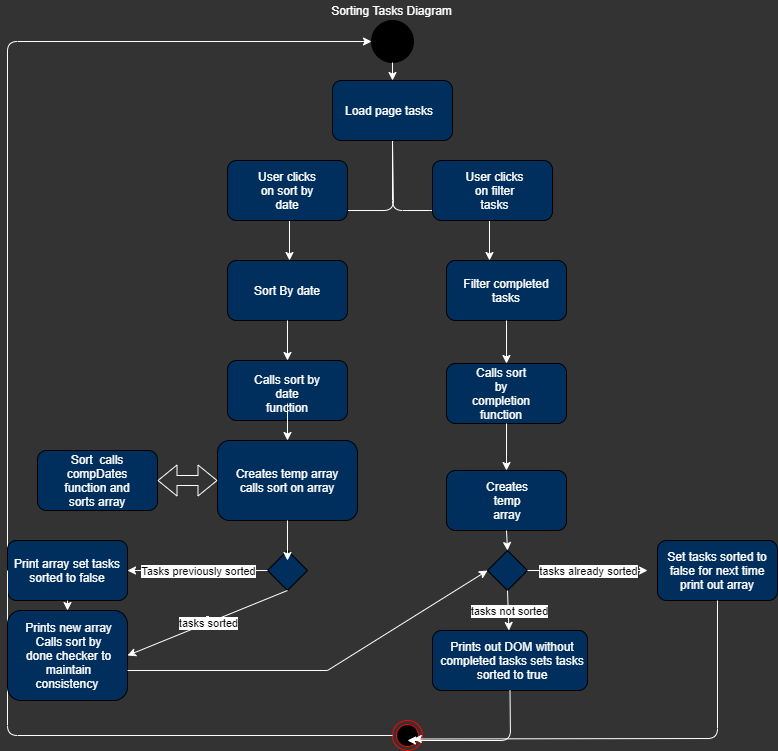

The diagram above was exported from draw.io. Its source (the exported page's mxGraphModel, read from the mxfile embedded in the PNG):
<mxGraphModel dx="1462" dy="804" grid="1" gridSize="10" guides="1" tooltips="1" connect="1" arrows="1" fold="1" page="1" pageScale="1" pageWidth="1169" pageHeight="826" background="#333333" math="0" shadow="0">
  <root>
    <mxCell id="0" />
    <mxCell id="1" parent="0" />
    <mxCell id="U_Hzu2tCzC7uq0dhtbOa-42" value="" style="ellipse;whiteSpace=wrap;html=1;aspect=fixed;fillColor=#000000;" parent="1" vertex="1">
      <mxGeometry x="564" y="30" width="42" height="42" as="geometry" />
    </mxCell>
    <mxCell id="U_Hzu2tCzC7uq0dhtbOa-43" value="" style="endArrow=classic;html=1;exitX=0.5;exitY=1;exitDx=0;exitDy=0;strokeColor=#FFFFFF;" parent="1" source="U_Hzu2tCzC7uq0dhtbOa-46" edge="1">
      <mxGeometry width="50" height="50" relative="1" as="geometry">
        <mxPoint x="586" y="170" as="sourcePoint" />
        <mxPoint x="482" y="270" as="targetPoint" />
        <Array as="points">
          <mxPoint x="586" y="220" />
          <mxPoint x="482" y="220" />
        </Array>
      </mxGeometry>
    </mxCell>
    <mxCell id="U_Hzu2tCzC7uq0dhtbOa-44" value="&lt;font color=&quot;#ffffff&quot;&gt;Sorting Tasks Diagram&lt;/font&gt;" style="text;html=1;strokeColor=none;fillColor=none;align=center;verticalAlign=middle;whiteSpace=wrap;rounded=0;" parent="1" vertex="1">
      <mxGeometry x="503" y="10" width="163" height="20" as="geometry" />
    </mxCell>
    <mxCell id="U_Hzu2tCzC7uq0dhtbOa-45" value="" style="endArrow=classic;html=1;exitX=0.5;exitY=1;exitDx=0;exitDy=0;strokeColor=#FFFFFF;" parent="1" source="U_Hzu2tCzC7uq0dhtbOa-46" edge="1">
      <mxGeometry width="50" height="50" relative="1" as="geometry">
        <mxPoint x="588.5324884044808" y="171.94400819457223" as="sourcePoint" />
        <mxPoint x="682" y="270" as="targetPoint" />
        <Array as="points">
          <mxPoint x="585" y="220" />
          <mxPoint x="632" y="220" />
          <mxPoint x="682" y="220" />
        </Array>
      </mxGeometry>
    </mxCell>
    <mxCell id="U_Hzu2tCzC7uq0dhtbOa-46" value="" style="rounded=1;whiteSpace=wrap;html=1;fillColor=#002E5D;" parent="1" vertex="1">
      <mxGeometry x="525" y="90" width="120" height="60" as="geometry" />
    </mxCell>
    <mxCell id="U_Hzu2tCzC7uq0dhtbOa-47" value="&lt;font color=&quot;#ffffff&quot;&gt;Load page tasks&lt;/font&gt;" style="text;html=1;strokeColor=none;fillColor=none;align=center;verticalAlign=middle;whiteSpace=wrap;rounded=0;" parent="1" vertex="1">
      <mxGeometry x="525" y="110" width="114" height="20" as="geometry" />
    </mxCell>
    <mxCell id="U_Hzu2tCzC7uq0dhtbOa-52" value="" style="endArrow=classic;html=1;entryX=0.5;entryY=0;entryDx=0;entryDy=0;exitX=0.5;exitY=1;exitDx=0;exitDy=0;strokeColor=#FFFFFF;" parent="1" source="U_Hzu2tCzC7uq0dhtbOa-42" target="U_Hzu2tCzC7uq0dhtbOa-46" edge="1">
      <mxGeometry width="50" height="50" relative="1" as="geometry">
        <mxPoint x="580" y="80" as="sourcePoint" />
        <mxPoint x="610" y="70" as="targetPoint" />
      </mxGeometry>
    </mxCell>
    <mxCell id="U_Hzu2tCzC7uq0dhtbOa-53" value="" style="rounded=1;whiteSpace=wrap;html=1;fillColor=#002E5D;" parent="1" vertex="1">
      <mxGeometry x="420" y="270" width="120" height="60" as="geometry" />
    </mxCell>
    <mxCell id="U_Hzu2tCzC7uq0dhtbOa-54" value="" style="rounded=1;whiteSpace=wrap;html=1;fillColor=#002E5D;" parent="1" vertex="1">
      <mxGeometry x="639" y="270" width="120" height="60" as="geometry" />
    </mxCell>
    <mxCell id="U_Hzu2tCzC7uq0dhtbOa-58" value="" style="edgeStyle=orthogonalEdgeStyle;rounded=0;orthogonalLoop=1;jettySize=auto;html=1;strokeColor=#FFFFFF;" parent="1" target="U_Hzu2tCzC7uq0dhtbOa-57" edge="1">
      <mxGeometry relative="1" as="geometry">
        <mxPoint x="480" y="330" as="sourcePoint" />
      </mxGeometry>
    </mxCell>
    <mxCell id="U_Hzu2tCzC7uq0dhtbOa-55" value="&lt;font color=&quot;#ffffff&quot;&gt;Sort By date&lt;/font&gt;" style="text;html=1;strokeColor=none;fillColor=none;align=center;verticalAlign=middle;whiteSpace=wrap;rounded=0;" parent="1" vertex="1">
      <mxGeometry x="435" y="290" width="90" height="20" as="geometry" />
    </mxCell>
    <mxCell id="U_Hzu2tCzC7uq0dhtbOa-70" value="" style="edgeStyle=orthogonalEdgeStyle;rounded=0;orthogonalLoop=1;jettySize=auto;html=1;strokeColor=#FFFFFF;entryX=0.5;entryY=0;entryDx=0;entryDy=0;exitX=0.5;exitY=1;exitDx=0;exitDy=0;" parent="1" source="U_Hzu2tCzC7uq0dhtbOa-54" target="U_Hzu2tCzC7uq0dhtbOa-68" edge="1">
      <mxGeometry relative="1" as="geometry" />
    </mxCell>
    <mxCell id="U_Hzu2tCzC7uq0dhtbOa-56" value="&lt;font color=&quot;#ffffff&quot;&gt;Filter completed tasks&lt;/font&gt;" style="text;html=1;strokeColor=none;fillColor=none;align=center;verticalAlign=middle;whiteSpace=wrap;rounded=0;" parent="1" vertex="1">
      <mxGeometry x="644" y="290" width="110" height="20" as="geometry" />
    </mxCell>
    <mxCell id="U_Hzu2tCzC7uq0dhtbOa-57" value="" style="rounded=1;whiteSpace=wrap;html=1;fillColor=#002E5D;" parent="1" vertex="1">
      <mxGeometry x="420" y="370" width="120" height="60" as="geometry" />
    </mxCell>
    <mxCell id="U_Hzu2tCzC7uq0dhtbOa-61" value="" style="edgeStyle=orthogonalEdgeStyle;rounded=0;orthogonalLoop=1;jettySize=auto;html=1;strokeColor=#FFFFFF;" parent="1" source="U_Hzu2tCzC7uq0dhtbOa-59" target="U_Hzu2tCzC7uq0dhtbOa-60" edge="1">
      <mxGeometry relative="1" as="geometry" />
    </mxCell>
    <mxCell id="U_Hzu2tCzC7uq0dhtbOa-59" value="&lt;font color=&quot;#ffffff&quot;&gt;Calls sort by date function&lt;/font&gt;" style="text;html=1;strokeColor=none;fillColor=none;align=center;verticalAlign=middle;whiteSpace=wrap;rounded=0;" parent="1" vertex="1">
      <mxGeometry x="445" y="393" width="70" height="20" as="geometry" />
    </mxCell>
    <mxCell id="U_Hzu2tCzC7uq0dhtbOa-60" value="" style="rounded=1;whiteSpace=wrap;html=1;fillColor=#002E5D;" parent="1" vertex="1">
      <mxGeometry x="410" y="450" width="140" height="80" as="geometry" />
    </mxCell>
    <mxCell id="U_Hzu2tCzC7uq0dhtbOa-62" value="&lt;font color=&quot;#ffffff&quot;&gt;Creates temp array calls sort on array&lt;br&gt;&lt;/font&gt;" style="text;html=1;strokeColor=none;fillColor=none;align=center;verticalAlign=middle;whiteSpace=wrap;rounded=0;" parent="1" vertex="1">
      <mxGeometry x="415" y="480" width="130" height="20" as="geometry" />
    </mxCell>
    <mxCell id="U_Hzu2tCzC7uq0dhtbOa-63" value="" style="rounded=1;whiteSpace=wrap;html=1;fillColor=#002E5D;" parent="1" vertex="1">
      <mxGeometry x="230" y="460" width="120" height="60" as="geometry" />
    </mxCell>
    <mxCell id="U_Hzu2tCzC7uq0dhtbOa-64" value="" style="shape=flexArrow;endArrow=classic;startArrow=classic;html=1;strokeColor=#FFFFFF;exitX=1;exitY=0.5;exitDx=0;exitDy=0;" parent="1" source="U_Hzu2tCzC7uq0dhtbOa-63" edge="1">
      <mxGeometry width="100" height="100" relative="1" as="geometry">
        <mxPoint x="370" y="590" as="sourcePoint" />
        <mxPoint x="410" y="490" as="targetPoint" />
      </mxGeometry>
    </mxCell>
    <mxCell id="U_Hzu2tCzC7uq0dhtbOa-65" value="&lt;font color=&quot;#ffffff&quot;&gt;Sort&amp;nbsp; calls compDates function&amp;nbsp;and sorts array&lt;/font&gt;" style="text;html=1;strokeColor=none;fillColor=none;align=center;verticalAlign=middle;whiteSpace=wrap;rounded=0;" parent="1" vertex="1">
      <mxGeometry x="270" y="480" width="40" height="20" as="geometry" />
    </mxCell>
    <mxCell id="U_Hzu2tCzC7uq0dhtbOa-66" value="" style="ellipse;html=1;shape=endState;fillColor=#000000;strokeColor=#ff0000;" parent="1" vertex="1">
      <mxGeometry x="585" y="730" width="30" height="30" as="geometry" />
    </mxCell>
    <mxCell id="U_Hzu2tCzC7uq0dhtbOa-68" value="" style="rounded=1;whiteSpace=wrap;html=1;fillColor=#002E5D;" parent="1" vertex="1">
      <mxGeometry x="639" y="373" width="120" height="60" as="geometry" />
    </mxCell>
    <mxCell id="U_Hzu2tCzC7uq0dhtbOa-69" value="&lt;font color=&quot;#ffffff&quot;&gt;Calls sort by completion function&lt;/font&gt;" style="text;html=1;strokeColor=none;fillColor=none;align=center;verticalAlign=middle;whiteSpace=wrap;rounded=0;" parent="1" vertex="1">
      <mxGeometry x="674" y="393" width="40" height="20" as="geometry" />
    </mxCell>
    <mxCell id="U_Hzu2tCzC7uq0dhtbOa-71" value="" style="endArrow=classic;html=1;strokeColor=#FFFFFF;exitX=0;exitY=0.5;exitDx=0;exitDy=0;entryX=0;entryY=0.5;entryDx=0;entryDy=0;startArrow=none;" parent="1" source="U_Hzu2tCzC7uq0dhtbOa-94" target="U_Hzu2tCzC7uq0dhtbOa-42" edge="1">
      <mxGeometry width="50" height="50" relative="1" as="geometry">
        <mxPoint x="420" y="780" as="sourcePoint" />
        <mxPoint x="200" y="50" as="targetPoint" />
        <Array as="points">
          <mxPoint x="200" y="51" />
        </Array>
      </mxGeometry>
    </mxCell>
    <mxCell id="U_Hzu2tCzC7uq0dhtbOa-72" value="" style="rounded=1;whiteSpace=wrap;html=1;fillColor=#002E5D;" parent="1" vertex="1">
      <mxGeometry x="639" y="480" width="120" height="60" as="geometry" />
    </mxCell>
    <mxCell id="U_Hzu2tCzC7uq0dhtbOa-73" value="&lt;font color=&quot;#ffffff&quot;&gt;Creates temp array&lt;/font&gt;" style="text;html=1;strokeColor=none;fillColor=none;align=center;verticalAlign=middle;whiteSpace=wrap;rounded=0;" parent="1" vertex="1">
      <mxGeometry x="680" y="500" width="40" height="20" as="geometry" />
    </mxCell>
    <mxCell id="U_Hzu2tCzC7uq0dhtbOa-74" value="" style="rhombus;whiteSpace=wrap;html=1;fillColor=#002E5D;" parent="1" vertex="1">
      <mxGeometry x="680" y="560" width="40" height="40" as="geometry" />
    </mxCell>
    <mxCell id="U_Hzu2tCzC7uq0dhtbOa-75" value="" style="endArrow=classic;html=1;strokeColor=#FFFFFF;exitX=0.5;exitY=1;exitDx=0;exitDy=0;entryX=0.5;entryY=0;entryDx=0;entryDy=0;" parent="1" source="U_Hzu2tCzC7uq0dhtbOa-72" target="U_Hzu2tCzC7uq0dhtbOa-74" edge="1">
      <mxGeometry width="50" height="50" relative="1" as="geometry">
        <mxPoint x="740" y="600" as="sourcePoint" />
        <mxPoint x="790" y="550" as="targetPoint" />
      </mxGeometry>
    </mxCell>
    <mxCell id="U_Hzu2tCzC7uq0dhtbOa-77" value="" style="rounded=1;whiteSpace=wrap;html=1;fillColor=#002E5D;" parent="1" vertex="1">
      <mxGeometry x="850" y="550" width="120" height="60" as="geometry" />
    </mxCell>
    <mxCell id="U_Hzu2tCzC7uq0dhtbOa-78" value="&lt;font color=&quot;#ffffff&quot;&gt;Set tasks&amp;nbsp;sorted to false for next time print out array&lt;/font&gt;" style="text;html=1;strokeColor=none;fillColor=none;align=center;verticalAlign=middle;whiteSpace=wrap;rounded=0;" parent="1" vertex="1">
      <mxGeometry x="850" y="570" width="120" height="20" as="geometry" />
    </mxCell>
    <mxCell id="U_Hzu2tCzC7uq0dhtbOa-79" value="" style="endArrow=classic;html=1;strokeColor=#FFFFFF;exitX=1;exitY=0.5;exitDx=0;exitDy=0;metaEdit=0;" parent="1" source="U_Hzu2tCzC7uq0dhtbOa-74" edge="1">
      <mxGeometry relative="1" as="geometry">
        <mxPoint x="730" y="580" as="sourcePoint" />
        <mxPoint x="840" y="580" as="targetPoint" />
        <Array as="points">
          <mxPoint x="780" y="580" />
        </Array>
      </mxGeometry>
    </mxCell>
    <mxCell id="U_Hzu2tCzC7uq0dhtbOa-80" value="tasks already sorted" style="edgeLabel;resizable=0;html=1;align=center;verticalAlign=middle;" parent="U_Hzu2tCzC7uq0dhtbOa-79" connectable="0" vertex="1">
      <mxGeometry relative="1" as="geometry" />
    </mxCell>
    <mxCell id="U_Hzu2tCzC7uq0dhtbOa-81" value="" style="endArrow=classic;html=1;strokeColor=#FFFFFF;exitX=0.5;exitY=1;exitDx=0;exitDy=0;" parent="1" source="U_Hzu2tCzC7uq0dhtbOa-74" target="U_Hzu2tCzC7uq0dhtbOa-83" edge="1">
      <mxGeometry relative="1" as="geometry">
        <mxPoint x="690" y="630" as="sourcePoint" />
        <mxPoint x="700" y="670" as="targetPoint" />
      </mxGeometry>
    </mxCell>
    <mxCell id="U_Hzu2tCzC7uq0dhtbOa-82" value="tasks not sorted" style="edgeLabel;resizable=0;html=1;align=center;verticalAlign=middle;" parent="U_Hzu2tCzC7uq0dhtbOa-81" connectable="0" vertex="1">
      <mxGeometry relative="1" as="geometry" />
    </mxCell>
    <mxCell id="U_Hzu2tCzC7uq0dhtbOa-83" value="" style="rounded=1;whiteSpace=wrap;html=1;fillColor=#002E5D;" parent="1" vertex="1">
      <mxGeometry x="625" y="640" width="155" height="60" as="geometry" />
    </mxCell>
    <mxCell id="U_Hzu2tCzC7uq0dhtbOa-84" value="&lt;font color=&quot;#ffffff&quot;&gt;Prints out DOM without completed tasks sets tasks sorted to true&lt;/font&gt;" style="text;html=1;strokeColor=none;fillColor=none;align=center;verticalAlign=middle;whiteSpace=wrap;rounded=0;" parent="1" vertex="1">
      <mxGeometry x="630" y="660" width="150" height="20" as="geometry" />
    </mxCell>
    <mxCell id="U_Hzu2tCzC7uq0dhtbOa-86" value="" style="endArrow=classic;html=1;strokeColor=#FFFFFF;exitX=0.5;exitY=1;exitDx=0;exitDy=0;entryX=0.694;entryY=0.616;entryDx=0;entryDy=0;entryPerimeter=0;" parent="1" source="U_Hzu2tCzC7uq0dhtbOa-77" target="U_Hzu2tCzC7uq0dhtbOa-66" edge="1">
      <mxGeometry width="50" height="50" relative="1" as="geometry">
        <mxPoint x="910" y="750" as="sourcePoint" />
        <mxPoint x="960" y="700" as="targetPoint" />
        <Array as="points">
          <mxPoint x="910" y="748" />
        </Array>
      </mxGeometry>
    </mxCell>
    <mxCell id="U_Hzu2tCzC7uq0dhtbOa-87" value="" style="endArrow=classic;html=1;strokeColor=#FFFFFF;exitX=0.5;exitY=1;exitDx=0;exitDy=0;" parent="1" source="U_Hzu2tCzC7uq0dhtbOa-83" edge="1">
      <mxGeometry width="50" height="50" relative="1" as="geometry">
        <mxPoint x="690" y="770" as="sourcePoint" />
        <mxPoint x="600" y="750" as="targetPoint" />
        <Array as="points">
          <mxPoint x="703" y="750" />
        </Array>
      </mxGeometry>
    </mxCell>
    <mxCell id="U_Hzu2tCzC7uq0dhtbOa-88" value="" style="endArrow=classic;html=1;strokeColor=#FFFFFF;exitX=0.5;exitY=1;exitDx=0;exitDy=0;entryX=0.5;entryY=0;entryDx=0;entryDy=0;" parent="1" source="U_Hzu2tCzC7uq0dhtbOa-68" target="U_Hzu2tCzC7uq0dhtbOa-72" edge="1">
      <mxGeometry width="50" height="50" relative="1" as="geometry">
        <mxPoint x="780" y="490" as="sourcePoint" />
        <mxPoint x="830" y="440" as="targetPoint" />
      </mxGeometry>
    </mxCell>
    <mxCell id="U_Hzu2tCzC7uq0dhtbOa-90" value="" style="rhombus;whiteSpace=wrap;html=1;fillColor=#002E5D;" parent="1" vertex="1">
      <mxGeometry x="460" y="560" width="40" height="40" as="geometry" />
    </mxCell>
    <mxCell id="U_Hzu2tCzC7uq0dhtbOa-91" value="" style="endArrow=classic;html=1;strokeColor=#FFFFFF;exitX=0.5;exitY=1;exitDx=0;exitDy=0;" parent="1" source="U_Hzu2tCzC7uq0dhtbOa-60" edge="1">
      <mxGeometry width="50" height="50" relative="1" as="geometry">
        <mxPoint x="410" y="630" as="sourcePoint" />
        <mxPoint x="480" y="570" as="targetPoint" />
      </mxGeometry>
    </mxCell>
    <mxCell id="U_Hzu2tCzC7uq0dhtbOa-92" value="" style="endArrow=classic;html=1;strokeColor=#FFFFFF;exitX=0;exitY=0.5;exitDx=0;exitDy=0;" parent="1" source="U_Hzu2tCzC7uq0dhtbOa-90" edge="1">
      <mxGeometry relative="1" as="geometry">
        <mxPoint x="430" y="610" as="sourcePoint" />
        <mxPoint x="320" y="580" as="targetPoint" />
      </mxGeometry>
    </mxCell>
    <mxCell id="U_Hzu2tCzC7uq0dhtbOa-93" value="Tasks previously sorted" style="edgeLabel;resizable=0;html=1;align=center;verticalAlign=middle;" parent="U_Hzu2tCzC7uq0dhtbOa-92" connectable="0" vertex="1">
      <mxGeometry relative="1" as="geometry" />
    </mxCell>
    <mxCell id="U_Hzu2tCzC7uq0dhtbOa-94" value="" style="rounded=1;whiteSpace=wrap;html=1;fillColor=#002E5D;" parent="1" vertex="1">
      <mxGeometry x="200" y="550" width="120" height="60" as="geometry" />
    </mxCell>
    <mxCell id="U_Hzu2tCzC7uq0dhtbOa-95" value="" style="endArrow=none;html=1;strokeColor=#FFFFFF;exitX=0;exitY=0.5;exitDx=0;exitDy=0;entryX=0;entryY=0.5;entryDx=0;entryDy=0;" parent="1" source="U_Hzu2tCzC7uq0dhtbOa-66" target="U_Hzu2tCzC7uq0dhtbOa-94" edge="1">
      <mxGeometry width="50" height="50" relative="1" as="geometry">
        <mxPoint x="585.000000000013" y="744.9999999999998" as="sourcePoint" />
        <mxPoint x="564.0000000000091" y="51" as="targetPoint" />
        <Array as="points">
          <mxPoint x="200" y="745" />
        </Array>
      </mxGeometry>
    </mxCell>
    <mxCell id="U_Hzu2tCzC7uq0dhtbOa-96" value="&lt;font color=&quot;#ffffff&quot;&gt;Print array set tasks sorted to false&lt;/font&gt;" style="text;html=1;strokeColor=none;fillColor=none;align=center;verticalAlign=middle;whiteSpace=wrap;rounded=0;" parent="1" vertex="1">
      <mxGeometry x="205" y="570" width="110" height="20" as="geometry" />
    </mxCell>
    <mxCell id="U_Hzu2tCzC7uq0dhtbOa-97" value="" style="rounded=1;whiteSpace=wrap;html=1;fillColor=#002E5D;" parent="1" vertex="1">
      <mxGeometry x="200" y="620" width="120" height="90" as="geometry" />
    </mxCell>
    <mxCell id="U_Hzu2tCzC7uq0dhtbOa-98" value="&lt;font color=&quot;#ffffff&quot;&gt;Prints new array&lt;br&gt;Calls sort by done checker to maintain consistency&amp;nbsp;&lt;br&gt;&lt;/font&gt;" style="text;html=1;strokeColor=none;fillColor=none;align=center;verticalAlign=middle;whiteSpace=wrap;rounded=0;" parent="1" vertex="1">
      <mxGeometry x="213" y="655" width="97" height="20" as="geometry" />
    </mxCell>
    <mxCell id="U_Hzu2tCzC7uq0dhtbOa-99" value="t" style="endArrow=classic;html=1;strokeColor=#FFFFFF;exitX=0.5;exitY=1;exitDx=0;exitDy=0;entryX=1;entryY=0.5;entryDx=0;entryDy=0;" parent="1" source="U_Hzu2tCzC7uq0dhtbOa-90" target="U_Hzu2tCzC7uq0dhtbOa-97" edge="1">
      <mxGeometry relative="1" as="geometry">
        <mxPoint x="370" y="630" as="sourcePoint" />
        <mxPoint x="470" y="630" as="targetPoint" />
      </mxGeometry>
    </mxCell>
    <mxCell id="U_Hzu2tCzC7uq0dhtbOa-100" value="tasks sorted" style="edgeLabel;resizable=0;html=1;align=center;verticalAlign=middle;" parent="U_Hzu2tCzC7uq0dhtbOa-99" connectable="0" vertex="1">
      <mxGeometry relative="1" as="geometry" />
    </mxCell>
    <mxCell id="U_Hzu2tCzC7uq0dhtbOa-101" value="" style="endArrow=classic;html=1;strokeColor=#FFFFFF;entryX=0;entryY=0.5;entryDx=0;entryDy=0;startArrow=none;" parent="1" target="U_Hzu2tCzC7uq0dhtbOa-74" edge="1">
      <mxGeometry width="50" height="50" relative="1" as="geometry">
        <mxPoint x="520" y="680" as="sourcePoint" />
        <mxPoint x="590" y="610" as="targetPoint" />
      </mxGeometry>
    </mxCell>
    <mxCell id="U_Hzu2tCzC7uq0dhtbOa-104" value="" style="endArrow=none;html=1;strokeColor=#FFFFFF;" parent="1" edge="1">
      <mxGeometry width="50" height="50" relative="1" as="geometry">
        <mxPoint x="320" y="680" as="sourcePoint" />
        <mxPoint x="520" y="680" as="targetPoint" />
      </mxGeometry>
    </mxCell>
    <mxCell id="VBDZrmH0FNj47iq_fshP-1" value="" style="endArrow=classic;html=1;exitX=0.5;exitY=1;exitDx=0;exitDy=0;entryX=0.5;entryY=0;entryDx=0;entryDy=0;strokeColor=#FFFFFF;" parent="1" source="U_Hzu2tCzC7uq0dhtbOa-94" target="U_Hzu2tCzC7uq0dhtbOa-97" edge="1">
      <mxGeometry width="50" height="50" relative="1" as="geometry">
        <mxPoint x="500" y="600" as="sourcePoint" />
        <mxPoint x="550" y="550" as="targetPoint" />
      </mxGeometry>
    </mxCell>
    <mxCell id="VBDZrmH0FNj47iq_fshP-2" value="" style="rounded=1;whiteSpace=wrap;html=1;fillColor=#002E5D;" parent="1" vertex="1">
      <mxGeometry x="420" y="170" width="120" height="60" as="geometry" />
    </mxCell>
    <mxCell id="VBDZrmH0FNj47iq_fshP-3" value="&lt;font color=&quot;#ffffff&quot;&gt;User clicks on sort by date&lt;/font&gt;" style="text;html=1;strokeColor=none;fillColor=none;align=center;verticalAlign=middle;whiteSpace=wrap;rounded=0;" parent="1" vertex="1">
      <mxGeometry x="445" y="190" width="70" height="20" as="geometry" />
    </mxCell>
    <mxCell id="VBDZrmH0FNj47iq_fshP-5" value="" style="rounded=1;whiteSpace=wrap;html=1;fillColor=#002E5D;" parent="1" vertex="1">
      <mxGeometry x="625" y="170" width="120" height="60" as="geometry" />
    </mxCell>
    <mxCell id="VBDZrmH0FNj47iq_fshP-6" value="&lt;font color=&quot;#ffffff&quot;&gt;User clicks on filter tasks&lt;/font&gt;" style="text;html=1;strokeColor=none;fillColor=none;align=center;verticalAlign=middle;whiteSpace=wrap;rounded=0;" parent="1" vertex="1">
      <mxGeometry x="655" y="190" width="65" height="20" as="geometry" />
    </mxCell>
  </root>
</mxGraphModel>